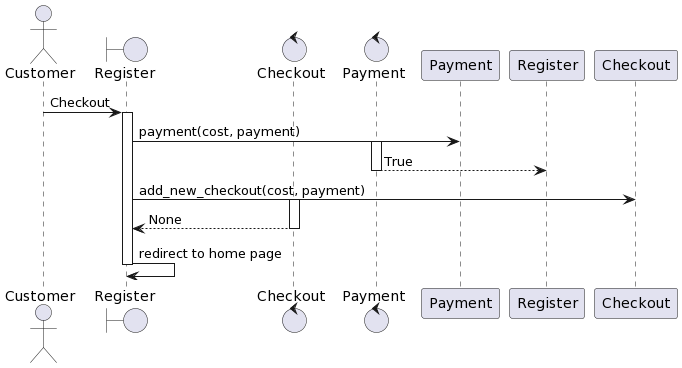

The diagram above was rendered by PlantUML. Its source (embedded in the PNG):
@startuml
actor Customer
boundary "Register" as register
control "Checkout" as checkout
control "Payment" as pay
Customer -> register: Checkout
activate register
register -> Payment: payment(cost, payment)
activate pay
pay --> Register: True
deactivate pay
register -> Checkout: add_new_checkout(cost, payment)
activate checkout
checkout --> register: None
deactivate checkout
register -> register: redirect to home page
deactivate register
@enduml